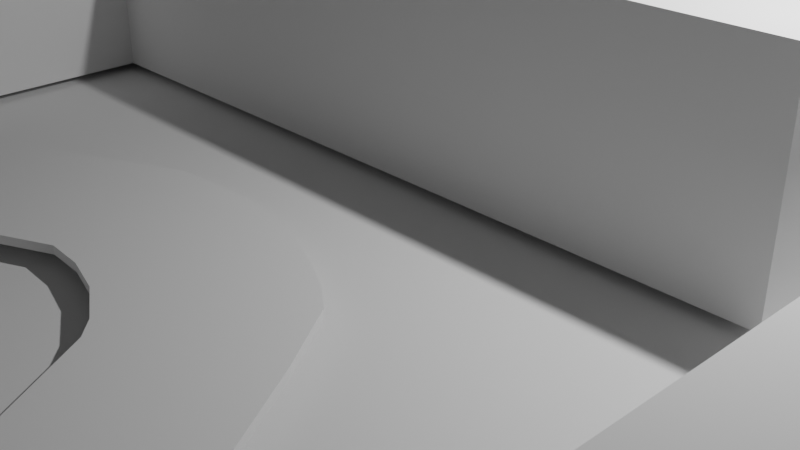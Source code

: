 # Source: crircuitoNEW.blend  (saved by Blender 4.0.36; exported with 4.5.12 LTS)
import bpy
from mathutils import Matrix  # noqa: F401  (used for matrix-valued properties, if any)

bpy.ops.wm.read_factory_settings(use_empty=True)
scene = bpy.context.scene
scene.name = 'Scene'

# ---- collections
col_collection = bpy.data.collections.new('Collection'); scene.collection.children.link(col_collection)

# ---- world
world_world = bpy.data.worlds.new('World'); scene.world = world_world
world_world.use_nodes = True; world_world.node_tree.nodes.clear()
_N = world_world.node_tree.nodes; _L = world_world.node_tree.links
n0 = _N.new('ShaderNodeOutputWorld'); n0.name = 'World Output'; n0.location = (300, 300)
n1 = _N.new('ShaderNodeBackground'); n1.name = 'Background'; n1.location = (10, 300)
n1.inputs[0].default_value = (0.05088, 0.05088, 0.05088, 1.0)
_L.new(n1.outputs[0], n0.inputs[0])
n0.is_active_output = True
world_world.color = (0.05088, 0.05088, 0.05088)
world_world.use_sun_shadow = False
world_world.sun_shadow_jitter_overblur = 0.0

# ---- cameras
cam_camera = bpy.data.cameras.new('Camera')
cam_camera.clip_end = 100.0
cam_camera.ortho_scale = 7.314

# ---- lights
light_light = bpy.data.lights.new('Light', 'POINT')
light_light.transmission_factor = 0.0
light_light.use_soft_falloff = False
light_light.energy = 1000.0
light_light.shadow_soft_size = 0.1
light_light.shadow_maximum_resolution = 0.006
light_light.use_absolute_resolution = True

# ---- meshes
me_plane_013 = bpy.data.meshes.new('Plane.013')
me_plane_013.from_pydata([(-0.8871, -1.024, 0.0), (1.01, -1.024, 0.0), (-0.8871, 1.039, 0.0), (1.01, 1.039, 0.0)], [], [(0, 1, 3, 2)])
_uv = me_plane_013.uv_layers.new(name='UVMap')
_uv.uv.foreach_set('vector', [0.0, 0.0, 1.0, 0.0, 1.0, 1.0, 0.0, 1.0])
me_plane_013.update()
me_plane_014 = bpy.data.meshes.new('Plane.014')
me_plane_014.from_pydata([(0.6098, -0.883, 0.05), (0.6341, -0.8818, 0.05), (0.6995, -0.866, 0.05), (0.759, -0.8326, 0.05), (0.8123, -0.7872, 0.05), (0.8499, -0.735, 0.05), (0.8766, -0.6708, 0.05), (0.7286, -0.6702, 0.05), (0.7086, -0.6999, 0.05), (0.6777, -0.7241, 0.05), (0.6474, -0.7387, 0.05), (0.6153, -0.7472, 0.05), (0.5759, -0.7459, 0.05), (0.5437, -0.7387, 0.05), (0.5104, -0.7217, 0.05), (0.4843, -0.6987, 0.05), (0.3721, -0.7708, 0.05), (0.3873, -0.7969, 0.05), (0.4413, -0.8411, 0.05), (0.5001, -0.8684, 0.05), (0.5674, -0.8824, 0.05), (0.191, -0.199, 0.05), (0.07886, -0.2711, 0.05), (0.06307, -0.2564, 0.05), (0.02693, -0.2361, 0.05), (-0.009206, -0.2266, 0.05), (-0.04324, -0.2252, 0.05), (-0.1099, -0.09501, 0.05), (-0.09061, -0.08519, 0.05), (-0.04745, -0.08063, 0.05), (-0.006399, -0.07957, 0.05), (0.02272, -0.08449, 0.05), (0.05009, -0.0901, 0.05), (0.08693, -0.1038, 0.05), (0.1146, -0.1168, 0.05), (0.1445, -0.1357, 0.05), (0.1536, -0.1424, 0.05), (0.131, -0.1255, 0.05), (0.06781, -0.09554, 0.05), (0.1018, -0.1099, 0.05), (-0.5474, -0.4717, 0.05), (-0.614, -0.3415, 0.05), (-0.6267, -0.3452, 0.05), (-0.6389, -0.3461, 0.05), (-0.6569, -0.3432, 0.05), (-0.6737, -0.3357, 0.05), (-0.6876, -0.324, 0.05), (-0.5673, -0.48, 0.05), (-0.611, -0.4909, 0.05), (-0.6538, -0.4926, 0.05), (-0.6989, -0.4839, 0.05), (-0.7398, -0.467, 0.05), (-0.7762, -0.4422, 0.05), (-0.8083, -0.4083, 0.05), (-0.83, -0.3725, 0.05), (-0.8451, -0.3294, 0.05), (-0.8505, -0.288, 0.05), (-0.701, -0.2989, 0.05), (-0.7037, -0.2825, 0.05), (-0.8505, 0.6939, 0.05), (-0.7037, 0.6993, 0.05), (-0.6939, 0.7246, 0.05), (-0.6777, 0.7492, 0.05), (-0.6539, 0.7713, 0.05), (-0.6279, 0.787, 0.05), (-0.6023, 0.7958, 0.05), (-0.5697, 0.8004, 0.05), (-0.5398, 0.7962, 0.05), (-0.8434, 0.7283, 0.05), (-0.8364, 0.7592, 0.05), (-0.8224, 0.7865, 0.05), (-0.8087, 0.8164, 0.05), (-0.7719, 0.8616, 0.05), (-0.7217, 0.902, 0.05), (-0.6661, 0.9292, 0.05), (-0.6054, 0.9432, 0.05), (-0.5424, 0.9438, 0.05), (-0.4819, 0.9304, 0.05), (-0.4244, 0.9034, 0.05), (-0.5124, 0.7867, 0.05), (0.7304, 0.266, 0.05), (0.6412, 0.1476, 0.05), (0.6711, 0.1315, 0.05), (0.6869, 0.1186, 0.05), (0.6991, 0.1061, 0.05), (0.709, 0.09268, 0.05), (0.7182, 0.07463, 0.05), (0.7241, 0.0563, 0.05), (0.7286, 0.03628, 0.05), (0.7293, 0.02119, 0.05), (0.7451, 0.257, 0.05), (0.7655, 0.2429, 0.05), (0.782, 0.2288, 0.05), (0.7985, 0.2121, 0.05), (0.8167, 0.1911, 0.05), (0.8317, 0.1705, 0.05), (0.8417, 0.1519, 0.05), (0.8521, 0.1326, 0.05), (0.8613, 0.1058, 0.05), (0.8672, 0.0863, 0.05), (0.8725, 0.05971, 0.05), (0.8751, 0.03047, 0.05), (0.8771, -0.003238, 0.05), (0.6098, -0.883, 0.1397), (0.6341, -0.8818, 0.1397), (0.6995, -0.866, 0.1397), (0.759, -0.8326, 0.1397), (0.8123, -0.7872, 0.1397), (0.8499, -0.735, 0.1397), (0.8766, -0.6708, 0.1397), (0.7286, -0.6702, 0.1397), (0.7086, -0.6999, 0.1397), (0.6777, -0.7241, 0.1397), (0.6474, -0.7387, 0.1397), (0.6153, -0.7472, 0.1397), (0.5759, -0.7459, 0.1397), (0.5437, -0.7387, 0.1397), (0.5104, -0.7217, 0.1397), (0.4843, -0.6987, 0.1397), (0.3721, -0.7708, 0.1397), (0.3873, -0.7969, 0.1397), (0.4413, -0.8411, 0.1397), (0.5001, -0.8684, 0.1397), (0.5674, -0.8824, 0.1397), (0.191, -0.199, 0.1397), (0.07886, -0.2711, 0.1397), (0.06307, -0.2564, 0.1397), (0.02693, -0.2361, 0.1397), (-0.009206, -0.2266, 0.1397), (-0.04324, -0.2252, 0.1397), (-0.1099, -0.09501, 0.1397), (-0.09061, -0.08519, 0.1397), (-0.04745, -0.08063, 0.1397), (-0.006399, -0.07957, 0.1397), (0.02272, -0.08449, 0.1397), (0.05009, -0.0901, 0.1397), (0.06781, -0.09554, 0.1397), (0.08693, -0.1038, 0.1397), (0.1018, -0.1099, 0.1397), (0.1146, -0.1168, 0.1397), (0.131, -0.1255, 0.1397), (0.1445, -0.1357, 0.1397), (0.1536, -0.1424, 0.1397), (-0.5474, -0.4717, 0.1397), (-0.614, -0.3415, 0.1397), (-0.6267, -0.3452, 0.1397), (-0.6389, -0.3461, 0.1397), (-0.6569, -0.3432, 0.1397), (-0.6737, -0.3357, 0.1397), (-0.6876, -0.324, 0.1397), (-0.5673, -0.48, 0.1397), (-0.611, -0.4909, 0.1397), (-0.6538, -0.4926, 0.1397), (-0.6989, -0.4839, 0.1397), (-0.7398, -0.467, 0.1397), (-0.7762, -0.4422, 0.1397), (-0.8083, -0.4083, 0.1397), (-0.83, -0.3725, 0.1397), (-0.8451, -0.3294, 0.1397), (-0.8505, -0.288, 0.1397), (-0.701, -0.2989, 0.1397), (-0.7037, -0.2825, 0.1397), (-0.8505, 0.6939, 0.1397), (-0.7037, 0.6993, 0.1397), (-0.6939, 0.7246, 0.1397), (-0.6777, 0.7492, 0.1397), (-0.6539, 0.7713, 0.1397), (-0.6279, 0.787, 0.1397), (-0.6023, 0.7958, 0.1397), (-0.5697, 0.8004, 0.1397), (-0.5398, 0.7962, 0.1397), (-0.8434, 0.7283, 0.1397), (-0.8364, 0.7592, 0.1397), (-0.8224, 0.7865, 0.1397), (-0.8087, 0.8164, 0.1397), (-0.7719, 0.8616, 0.1397), (-0.7217, 0.902, 0.1397), (-0.6661, 0.9292, 0.1397), (-0.6054, 0.9432, 0.1397), (-0.5424, 0.9438, 0.1397), (-0.4819, 0.9304, 0.1397), (-0.4244, 0.9034, 0.1397), (-0.5124, 0.7867, 0.1397), (0.7304, 0.266, 0.1397), (0.6412, 0.1476, 0.1397), (0.6711, 0.1315, 0.1397), (0.6869, 0.1186, 0.1397), (0.6991, 0.1061, 0.1397), (0.709, 0.09268, 0.1397), (0.7182, 0.07463, 0.1397), (0.7241, 0.0563, 0.1397), (0.7286, 0.03628, 0.1397), (0.7293, 0.02119, 0.1397), (0.7451, 0.257, 0.1397), (0.7655, 0.2429, 0.1397), (0.782, 0.2288, 0.1397), (0.7985, 0.2121, 0.1397), (0.8167, 0.1911, 0.1397), (0.8317, 0.1705, 0.1397), (0.8417, 0.1519, 0.1397), (0.8521, 0.1326, 0.1397), (0.8613, 0.1058, 0.1397), (0.8672, 0.0863, 0.1397), (0.8725, 0.05971, 0.1397), (0.8751, 0.03047, 0.1397), (0.8771, -0.003238, 0.1397)], [], [(1, 0, 20, 19, 18, 17, 16, 15, 14, 13, 12, 11, 10, 9, 8, 7, 6, 5, 4, 3, 2), (16, 22, 21, 15), (36, 21, 22, 23, 24, 25, 26, 27, 28, 29, 30, 31, 32, 38, 33, 39, 34, 37, 35), (40, 47, 48, 49, 50, 51, 52, 53, 54, 55, 56, 58, 57, 46, 45, 44, 43, 42, 41, 27, 26), (58, 56, 59, 60), (68, 69, 70, 71, 72, 73, 74, 75, 76, 77, 78, 79, 67, 66, 65, 64, 63, 62, 61, 60, 59), (82, 83, 84, 85, 86, 87, 88, 89, 102, 101, 100, 99, 98, 97, 96, 95, 94, 93, 92, 91, 90, 80, 81), (78, 80, 81, 79), (6, 7, 89, 102), (104, 105, 106, 107, 108, 109, 110, 111, 112, 113, 114, 115, 116, 117, 118, 119, 120, 121, 122, 123, 103), (119, 118, 124, 125), (142, 141, 140, 139, 138, 137, 136, 135, 134, 133, 132, 131, 130, 129, 128, 127, 126, 125, 124), (143, 129, 130, 144, 145, 146, 147, 148, 149, 160, 161, 159, 158, 157, 156, 155, 154, 153, 152, 151, 150), (161, 163, 162, 159), (171, 162, 163, 164, 165, 166, 167, 168, 169, 170, 182, 181, 180, 179, 178, 177, 176, 175, 174, 173, 172), (185, 184, 183, 193, 194, 195, 196, 197, 198, 199, 200, 201, 202, 203, 204, 205, 192, 191, 190, 189, 188, 187, 186), (181, 182, 184, 183), (109, 205, 192, 110), (91, 92, 195, 194), (43, 44, 147, 146), (92, 93, 196, 195), (44, 45, 148, 147), (93, 94, 197, 196), (45, 46, 149, 148), (94, 95, 198, 197), (47, 40, 143, 150), (95, 96, 199, 198), (48, 47, 150, 151), (96, 97, 200, 199), (49, 48, 151, 152), (0, 1, 104, 103), (97, 98, 201, 200), (50, 49, 152, 153), (1, 2, 105, 104), (98, 99, 202, 201), (51, 50, 153, 154), (2, 3, 106, 105), (99, 100, 203, 202), (52, 51, 154, 155), (3, 4, 107, 106), (100, 101, 204, 203), (53, 52, 155, 156), (4, 5, 108, 107), (101, 102, 205, 204), (54, 53, 156, 157), (5, 6, 109, 108), (55, 54, 157, 158), (56, 55, 158, 159), (7, 8, 111, 110), (6, 102, 205, 109), (46, 57, 160, 149), (8, 9, 112, 111), (89, 7, 110, 192), (57, 58, 161, 160), (9, 10, 113, 112), (10, 11, 114, 113), (59, 56, 159, 162), (11, 12, 115, 114), (58, 60, 163, 161), (12, 13, 116, 115), (13, 14, 117, 116), (60, 61, 164, 163), (14, 15, 118, 117), (61, 62, 165, 164), (62, 63, 166, 165), (16, 17, 120, 119), (63, 64, 167, 166), (17, 18, 121, 120), (64, 65, 168, 167), (18, 19, 122, 121), (65, 66, 169, 168), (19, 20, 123, 122), (66, 67, 170, 169), (20, 0, 103, 123), (68, 59, 162, 171), (15, 21, 124, 118), (69, 68, 171, 172), (22, 16, 119, 125), (70, 69, 172, 173), (71, 70, 173, 174), (23, 22, 125, 126), (72, 71, 174, 175), (24, 23, 126, 127), (73, 72, 175, 176), (25, 24, 127, 128), (74, 73, 176, 177), (26, 25, 128, 129), (75, 74, 177, 178), (76, 75, 178, 179), (28, 27, 130, 131), (77, 76, 179, 180), (29, 28, 131, 132), (78, 77, 180, 181), (30, 29, 132, 133), (67, 79, 182, 170), (31, 30, 133, 134), (32, 31, 134, 135), (80, 78, 181, 183), (33, 38, 136, 137), (79, 81, 184, 182), (34, 39, 138, 139), (82, 81, 184, 185), (35, 37, 140, 141), (83, 82, 185, 186), (36, 35, 141, 142), (84, 83, 186, 187), (21, 36, 142, 124), (85, 84, 187, 188), (37, 34, 139, 140), (86, 85, 188, 189), (38, 32, 135, 136), (87, 86, 189, 190), (39, 33, 137, 138), (88, 87, 190, 191), (40, 26, 129, 143), (89, 88, 191, 192), (27, 41, 144, 130), (80, 90, 193, 183), (41, 42, 145, 144), (90, 91, 194, 193), (42, 43, 146, 145)])
_uv = me_plane_014.uv_layers.new(name='UVMap')
_uv.uv.foreach_set('vector', [0.0, 0.0, 0.0, 0.0, 0.0, 0.0, 0.0, 0.0, 0.0, 0.0, 0.0, 0.0, 0.0, 0.0, 0.0, 0.0, 0.0, 0.0, 0.0, 0.0, 0.0, 0.0, 0.0, 0.0, 0.0, 0.0, 0.0, 0.0, 0.0, 0.0, 0.0, 0.0, 0.0, 0.0, 0.0, 0.0, 0.0, 0.0, 0.0, 0.0, 0.0, 0.0, 0.0, 0.0, 0.0, 0.0, 0.0, 0.0, 0.0, 0.0, 0.0, 0.0, 0.0, 0.0, 0.0, 0.0, 0.0, 0.0, 0.0, 0.0, 0.0, 0.0, 0.0, 0.0, 0.0, 0.0, 0.0, 0.0, 0.0, 0.0, 0.0, 0.0, 0.0, 0.0, 0.0, 0.0, 0.0, 0.0, 0.0, 0.0, 0.0, 0.0, 0.0, 0.0, 0.0, 0.0, 0.0, 0.0, 0.0, 0.0, 0.0, 0.0, 0.0, 0.0, 0.0, 0.0, 0.0, 0.0, 0.0, 0.0, 0.0, 0.0, 0.0, 0.0, 0.0, 0.0, 0.0, 0.0, 0.0, 0.0, 0.0, 0.0, 0.0, 0.0, 0.0, 0.0, 0.0, 0.0, 0.0, 0.0, 0.0, 0.0, 0.0, 0.0, 0.0, 0.0, 0.0, 0.0, 0.0, 0.0, 0.0, 0.0, 0.0, 0.0, 0.0, 0.0, 0.0, 0.0, 0.0, 0.0, 0.0, 0.0, 0.0, 0.0, 0.0, 0.0, 0.0, 0.0, 0.0, 0.0, 0.0, 0.0, 0.0, 0.0, 0.0, 0.0, 0.0, 0.0, 0.0, 0.0, 0.0, 0.0, 0.0, 0.0, 0.0, 0.0, 0.0, 0.0, 0.0, 0.0, 0.0, 0.0, 0.0, 0.0, 0.0, 0.0, 0.0, 0.0, 0.0, 0.0, 0.0, 0.0, 0.0, 0.0, 0.0, 0.0, 0.0, 0.0, 0.0, 0.0, 0.0, 0.0, 0.0, 0.0, 0.0, 0.0, 0.0, 0.0, 0.0, 0.0, 0.0, 0.0, 0.0, 0.0, 0.0, 0.0, 0.0, 0.0, 0.0, 0.0, 0.0, 0.0, 0.0, 0.0, 0.0, 0.0, 0.0, 0.0, 0.0, 0.0, 0.0, 0.0, 0.0, 0.0, 0.0, 0.0, 0.0, 0.0, 0.0, 0.0, 0.0, 0.0, 0.0, 0.0, 0.0, 0.0, 0.0, 0.0, 0.0, 0.0, 0.0, 0.0, 0.0, 0.0, 0.0, 0.0, 0.0, 0.0, 0.0, 0.0, 0.0, 0.0, 0.0, 0.0, 0.0, 0.0, 0.0, 0.0, 0.0, 0.0, 0.0, 0.0, 0.0, 0.0, 0.0, 0.0, 0.0, 0.0, 0.0, 0.0, 0.0, 0.0, 0.0, 0.0, 0.0, 0.0, 0.0, 0.0, 0.0, 0.0, 0.0, 0.0, 0.0, 0.0, 0.0, 0.0, 0.0, 0.0, 0.0, 0.0, 0.0, 0.0, 0.0, 0.0, 0.0, 0.0, 0.0, 0.0, 0.0, 0.0, 0.0, 0.0, 0.0, 0.0, 0.0, 0.0, 0.0, 0.0, 0.0, 0.0, 0.0, 0.0, 0.0, 0.0, 0.0, 0.0, 0.0, 0.0, 0.0, 0.0, 0.0, 0.0, 0.0, 0.0, 0.0, 0.0, 0.0, 0.0, 0.0, 0.0, 0.0, 0.0, 0.0, 0.0, 0.0, 0.0, 0.0, 0.0, 0.0, 0.0, 0.0, 0.0, 0.0, 0.0, 0.0, 0.0, 0.0, 0.0, 0.0, 0.0, 0.0, 0.0, 0.0, 0.0, 0.0, 0.0, 0.0, 0.0, 0.0, 0.0, 0.0, 0.0, 0.0, 0.0, 0.0, 0.0, 0.0, 0.0, 0.0, 0.0, 0.0, 0.0, 0.0, 0.0, 0.0, 0.0, 0.0, 0.0, 0.0, 0.0, 0.0, 0.0, 0.0, 0.0, 0.0, 0.0, 0.0, 0.0, 0.0, 0.0, 0.0, 0.0, 0.0, 0.0, 0.0, 0.0, 0.0, 0.0, 0.0, 0.0, 0.0, 0.0, 0.0, 0.0, 0.0, 0.0, 0.0, 0.0, 0.0, 0.0, 0.0, 0.0, 0.0, 0.0, 0.0, 0.0, 0.0, 0.0, 0.0, 0.0, 0.0, 0.0, 0.0, 0.0, 0.0, 0.0, 0.0, 0.0, 0.0, 0.0, 0.0, 0.0, 0.0, 0.0, 0.0, 0.0, 0.0, 0.0, 0.0, 0.0, 0.0, 0.0, 0.0, 0.0, 0.0, 0.0, 0.0, 0.0, 0.0, 0.0, 0.0, 0.0, 0.0, 0.0, 0.0, 0.0, 0.0, 0.0, 0.0, 0.0, 0.0, 0.0, 0.0, 0.0, 0.0, 0.0, 0.0, 0.0, 0.0, 0.0, 0.0, 0.0, 0.0, 0.0, 0.0, 0.0, 0.0, 0.0, 0.0, 0.0, 0.0, 0.0, 0.0, 0.0, 0.0, 0.0, 0.0, 0.0, 0.0, 0.0, 0.0, 0.0, 0.0, 0.0, 0.0, 0.0, 0.0, 0.0, 0.0, 0.0, 0.0, 0.0, 0.0, 0.0, 0.0, 0.0, 0.0, 0.0, 0.0, 0.0, 0.0, 0.0, 0.0, 0.0, 0.0, 0.0, 0.0, 0.0, 0.0, 0.0, 0.0, 0.0, 0.0, 0.0, 0.0, 0.0, 0.0, 0.0, 0.0, 0.0, 0.0, 0.0, 0.0, 0.0, 0.0, 0.0, 0.0, 0.0, 0.0, 0.0, 0.0, 0.0, 0.0, 0.0, 0.0, 0.0, 0.0, 0.0, 0.0, 0.0, 0.0, 0.0, 0.0, 0.0, 0.0, 0.0, 0.0, 0.0, 0.0, 0.0, 0.0, 0.0, 0.0, 0.0, 0.0, 0.0, 0.0, 0.0, 0.0, 0.0, 0.0, 0.0, 0.0, 0.0, 0.0, 0.0, 0.0, 0.0, 0.0, 0.0, 0.0, 0.0, 0.0, 0.0, 0.0, 0.0, 0.0, 0.0, 0.0, 0.0, 0.0, 0.0, 0.0, 0.0, 0.0, 0.0, 0.0, 0.0, 0.0, 0.0, 0.0, 0.0, 0.0, 0.0, 0.0, 0.0, 0.0, 0.0, 0.0, 0.0, 0.0, 0.0, 0.0, 0.0, 0.0, 0.0, 0.0, 0.0, 0.0, 0.0, 0.0, 0.0, 0.0, 0.0, 0.0, 0.0, 0.0, 0.0, 0.0, 0.0, 0.0, 0.0, 0.0, 0.0, 0.0, 0.0, 0.0, 0.0, 0.0, 0.0, 0.0, 0.0, 0.0, 0.0, 0.0, 0.0, 0.0, 0.0, 0.0, 0.0, 0.0, 0.0, 0.0, 0.0, 0.0, 0.0, 0.0, 0.0, 0.0, 0.0, 0.0, 0.0, 0.0, 0.0, 0.0, 0.0, 0.0, 0.0, 0.0, 0.0, 0.0, 0.0, 0.0, 0.0, 0.0, 0.0, 0.0, 0.0, 0.0, 0.0, 0.0, 0.0, 0.0, 0.0, 0.0, 0.0, 0.0, 0.0, 0.0, 0.0, 0.0, 0.0, 0.0, 0.0, 0.0, 0.0, 0.0, 0.0, 0.0, 0.0, 0.0, 0.0, 0.0, 0.0, 0.0, 0.0, 0.0, 0.0, 0.0, 0.0, 0.0, 0.0, 0.0, 0.0, 0.0, 0.0, 0.0, 0.0, 0.0, 0.0, 0.0, 0.0, 0.0, 0.0, 0.0, 0.0, 0.0, 0.0, 0.0, 0.0, 0.0, 0.0, 0.0, 0.0, 0.0, 0.0, 0.0, 0.0, 0.0, 0.0, 0.0, 0.0, 0.0, 0.0, 0.0, 0.0, 0.0, 0.0, 0.0, 0.0, 0.0, 0.0, 0.0, 0.0, 0.0, 0.0, 0.0, 0.0, 0.0, 0.0, 0.0, 0.0, 0.0, 0.0, 0.0, 0.0, 0.0, 0.0, 0.0, 0.0, 0.0, 0.0, 0.0, 0.0, 0.0, 0.0, 0.0, 0.0, 0.0, 0.0, 0.0, 0.0, 0.0, 0.0, 0.0, 0.0, 0.0, 0.0, 0.0, 0.0, 0.0, 0.0, 0.0, 0.0, 0.0, 0.0, 0.0, 0.0, 0.0, 0.0, 0.0, 0.0, 0.0, 0.0, 0.0, 0.0, 0.0, 0.0, 0.0, 0.0, 0.0, 0.0, 0.0, 0.0, 0.0, 0.0, 0.0, 0.0, 0.0, 0.0, 0.0, 0.0, 0.0, 0.0, 0.0, 0.0, 0.0, 0.0, 0.0, 0.0, 0.0, 0.0, 0.0, 0.0, 0.0, 0.0, 0.0, 0.0, 0.0, 0.0, 0.0, 0.0, 0.0, 0.0, 0.0, 0.0, 0.0, 0.0, 0.0, 0.0, 0.0, 0.0, 0.0, 0.0, 0.0, 0.0, 0.0, 0.0, 0.0, 0.0, 0.0, 0.0, 0.0, 0.0, 0.0, 0.0, 0.0, 0.0, 0.0, 0.0, 0.0, 0.0, 0.0, 0.0, 0.0, 0.0, 0.0, 0.0, 0.0, 0.0, 0.0, 0.0, 0.0, 0.0, 0.0, 0.0, 0.0, 0.0, 0.0, 0.0, 0.0, 0.0, 0.0, 0.0, 0.0, 0.0, 0.0, 0.0, 0.0, 0.0, 0.0, 0.0, 0.0, 0.0, 0.0, 0.0, 0.0, 0.0, 0.0, 0.0, 0.0, 0.0, 0.0, 0.0, 0.0, 0.0, 0.0, 0.0, 0.0, 0.0, 0.0, 0.0, 0.0, 0.0, 0.0, 0.0, 0.0, 0.0, 0.0, 0.0, 0.0, 0.0, 0.0, 0.0, 0.0, 0.0, 0.0, 0.0, 0.0, 0.0, 0.0, 0.0, 0.0, 0.0, 0.0, 0.0, 0.0, 0.0, 0.0, 0.0, 0.0, 0.0, 0.0, 0.0, 0.0, 0.0, 0.0, 0.0, 0.0, 0.0, 0.0, 0.0, 0.0, 0.0, 0.0, 0.0, 0.0, 0.0, 0.0, 0.0, 0.0, 0.0, 0.0, 0.0, 0.0, 0.0, 0.0, 0.0, 0.0, 0.0, 0.0, 0.0, 0.0, 0.0, 0.0, 0.0, 0.0, 0.0, 0.0, 0.0, 0.0, 0.0, 0.0, 0.0, 0.0, 0.0, 0.0, 0.0, 0.0, 0.0, 0.0, 0.0, 0.0, 0.0, 0.0, 0.0, 0.0, 0.0, 0.0, 0.0, 0.0, 0.0, 0.0, 0.0, 0.0, 0.0, 0.0, 0.0, 0.0, 0.0, 0.0, 0.0, 0.0, 0.0, 0.0, 0.0, 0.0, 0.0, 0.0, 0.0, 0.0, 0.0, 0.0, 0.0, 0.0, 0.0, 0.0, 0.0, 0.0, 0.0, 0.0, 0.0, 0.0, 0.0, 0.0, 0.0, 0.0, 0.0, 0.0, 0.0, 0.0, 0.0, 0.0, 0.0, 0.0, 0.0, 0.0, 0.0, 0.0, 0.0, 0.0, 0.0, 0.0, 0.0, 0.0, 0.0, 0.0, 0.0, 0.0, 0.0, 0.0, 0.0, 0.0, 0.0, 0.0, 0.0, 0.0, 0.0, 0.0, 0.0, 0.0, 0.0, 0.0, 0.0, 0.0, 0.0, 0.0, 0.0, 0.0, 0.0, 0.0, 0.0, 0.0, 0.0, 0.0, 0.0, 0.0, 0.0, 0.0, 0.0, 0.0, 0.0, 0.0, 0.0, 0.0, 0.0, 0.0, 0.0, 0.0, 0.0, 0.0, 0.0, 0.0, 0.0, 0.0, 0.0, 0.0, 0.0, 0.0, 0.0, 0.0, 0.0, 0.0, 0.0, 0.0, 0.0, 0.0, 0.0, 0.0, 0.0, 0.0, 0.0, 0.0, 0.0, 0.0, 0.0, 0.0, 0.0, 0.0, 0.0, 0.0, 0.0, 0.0, 0.0, 0.0, 0.0, 0.0, 0.0, 0.0, 0.0, 0.0, 0.0, 0.0, 0.0, 0.0, 0.0, 0.0, 0.0, 0.0, 0.0, 0.0, 0.0, 0.0, 0.0, 0.0, 0.0, 0.0, 0.0, 0.0, 0.0, 0.0, 0.0, 0.0, 0.0, 0.0, 0.0, 0.0, 0.0, 0.0, 0.0, 0.0, 0.0, 0.0, 0.0, 0.0, 0.0, 0.0, 0.0, 0.0, 0.0, 0.0, 0.0, 0.0, 0.0, 0.0, 0.0, 0.0, 0.0, 0.0, 0.0, 0.0, 0.0, 0.0, 0.0, 0.0, 0.0, 0.0, 0.0, 0.0, 0.0, 0.0, 0.0, 0.0, 0.0, 0.0, 0.0, 0.0, 0.0, 0.0, 0.0, 0.0, 0.0, 0.0, 0.0, 0.0, 0.0, 0.0, 0.0, 0.0, 0.0, 0.0, 0.0, 0.0, 0.0, 0.0, 0.0, 0.0, 0.0, 0.0, 0.0, 0.0, 0.0, 0.0, 0.0, 0.0, 0.0, 0.0, 0.0, 0.0, 0.0, 0.0, 0.0, 0.0, 0.0, 0.0, 0.0, 0.0, 0.0, 0.0, 0.0, 0.0, 0.0, 0.0, 0.0, 0.0, 0.0, 0.0, 0.0, 0.0, 0.0, 0.0, 0.0, 0.0, 0.0, 0.0, 0.0, 0.0, 0.0, 0.0, 0.0, 0.0, 0.0, 0.0, 0.0, 0.0, 0.0, 0.0, 0.0, 0.0, 0.0, 0.0, 0.0, 0.0, 0.0, 0.0, 0.0, 0.0, 0.0, 0.0, 0.0, 0.0, 0.0, 0.0, 0.0, 0.0, 0.0, 0.0, 0.0])
me_plane_014.update()
me_plane_001 = bpy.data.meshes.new('Plane.001')
me_plane_001.from_pydata([(-0.3921, 0.2136, 0.0), (-0.6396, 0.6261, 0.0), (-0.3921, 0.6261, 0.0), (-0.6396, -0.1988, 0.0), (-0.3921, -0.1988, 0.0), (-0.3921, 0.04865, 0.0), (0.3503, 0.04865, 0.0), (0.3503, 0.2136, 0.0), (-0.3921, 0.2136, 2.289), (-0.3921, 0.04865, 2.289), (0.3503, 0.04865, 2.289), (0.3503, 0.2136, 2.289), (-0.6396, 0.6261, 2.289), (-0.3921, 0.6261, 2.289), (-0.3921, -0.1988, 2.289), (-0.6396, -0.1988, 2.289)], [], [(1, 3, 4, 2), (5, 0, 7, 6), (12, 13, 14, 15), (9, 10, 11, 8), (4, 3, 15, 14), (1, 2, 13, 12), (6, 7, 11, 10), (0, 5, 9, 8), (3, 1, 12, 15), (2, 4, 14, 13), (7, 0, 8, 11), (5, 6, 10, 9)])
_uv = me_plane_001.uv_layers.new(name='UVMap')
_uv.uv.foreach_set('vector', [0.0, 0.0, 0.0, 0.0, 0.0, 0.0, 0.0, 0.0, 0.0, 0.0, 0.0, 0.0, 0.0, 0.0, 0.0, 0.0, 0.0, 0.0, 0.0, 0.0, 0.0, 0.0, 0.0, 0.0, 0.0, 0.0, 0.0, 0.0, 0.0, 0.0, 0.0, 0.0, 0.0, 0.0, 0.0, 0.0, 0.0, 0.0, 0.0, 0.0, 0.0, 0.0, 0.0, 0.0, 0.0, 0.0, 0.0, 0.0, 0.0, 0.0, 0.0, 0.0, 0.0, 0.0, 0.0, 0.0, 0.0, 0.0, 0.0, 0.0, 0.0, 0.0, 0.0, 0.0, 0.0, 0.0, 0.0, 0.0, 0.0, 0.0, 0.0, 0.0, 0.0, 0.0, 0.0, 0.0, 0.0, 0.0, 0.0, 0.0, 0.0, 0.0, 0.0, 0.0, 0.0, 0.0, 0.0, 0.0, 0.0, 0.0, 0.0, 0.0, 0.0, 0.0, 0.0, 0.0])
me_plane_001.update()
me_plane_002 = bpy.data.meshes.new('Plane.002')
me_plane_002.from_pydata([(0.5978, 0.1311, 0.0), (0.4328, 0.1311, 0.0), (0.4328, -0.5288, 0.0), (0.5978, -0.5288, 0.0), (0.5978, 0.1311, 1.414), (0.4328, 0.1311, 1.414), (0.4328, -0.5288, 1.414), (0.5978, -0.5288, 1.414)], [], [(1, 0, 3, 2), (5, 6, 7, 4), (1, 2, 6, 5), (2, 3, 7, 6), (0, 1, 5, 4), (3, 0, 4, 7)])
_uv = me_plane_002.uv_layers.new(name='UVMap')
_uv.uv.foreach_set('vector', [0.0, 0.0, 0.0, 0.0, 0.0, 0.0, 0.0, 0.0, 0.0, 0.0, 0.0, 0.0, 0.0, 0.0, 0.0, 0.0, 0.0, 0.0, 0.0, 0.0, 0.0, 0.0, 0.0, 0.0, 0.0, 0.0, 0.0, 0.0, 0.0, 0.0, 0.0, 0.0, 0.0, 0.0, 0.0, 0.0, 0.0, 0.0, 0.0, 0.0, 0.0, 0.0, 0.0, 0.0, 0.0, 0.0, 0.0, 0.0])
me_plane_002.update()
me_plane_004 = bpy.data.meshes.new('Plane.004')
me_plane_004.from_pydata([(-0.8871, -1.024, 0.0), (-0.8871, -0.6938, 0.0), (0.02033, -0.6938, 0.0), (0.02033, -1.024, 0.0), (-0.8871, -1.024, 3.463), (-0.8871, -0.6938, 3.463), (0.02033, -0.6938, 3.463), (0.02033, -1.024, 3.463), (-1.055, -1.024, 0.0), (-1.055, -1.024, 3.463), (-0.8871, 1.039, 3.463), (-0.8871, 1.039, 0.0), (-1.055, 1.039, 3.463), (-1.055, 1.039, 0.0), (-0.8871, -0.6938, 3.463), (-0.8871, -0.6938, 0.0), (-0.8871, 1.039, 3.463), (-0.8871, 1.039, 0.0)], [(1, 11), (5, 10)], [(1, 0, 3, 2), (5, 6, 7, 4), (3, 0, 4, 7), (1, 2, 6, 5), (2, 3, 7, 6), (4, 0, 8, 9), (16, 4, 9, 12), (0, 17, 13, 8), (8, 13, 12, 9), (11, 10, 12, 13), (15, 14, 16, 17)])
_uv = me_plane_004.uv_layers.new(name='UVMap')
_uv.uv.foreach_set('vector', [0.0, 0.0, 0.0, 0.0, 0.0, 0.0, 0.0, 0.0, 0.0, 0.0, 0.0, 0.0, 0.0, 0.0, 0.0, 0.0, 0.0, 0.0, 0.0, 0.0, 0.0, 0.0, 0.0, 0.0, 0.0, 0.0, 0.0, 0.0, 0.0, 0.0, 0.0, 0.0, 0.0, 0.0, 0.0, 0.0, 0.0, 0.0, 0.0, 0.0, 0.0, 0.0, 0.0, 0.0, 0.0, 0.0, 0.0, 0.0, 0.0, 0.0, 0.0, 0.0, 0.0, 0.0, 0.0, 0.0, 0.0, 0.0, 0.0, 0.0, 0.0, 0.0, 0.0, 0.0, 0.0, 0.0, 0.0, 0.0, 0.0, 0.0, 0.0, 0.0, 0.0, 0.0, 0.0, 0.0, 0.0, 0.0, 0.0, 0.0, 0.0, 0.0, 0.0, 0.0, 0.0, 0.0, 0.0, 0.0])
me_plane_004.update()

# ---- objects
ob_light = bpy.data.objects.new('Light', light_light)
ob_camera = bpy.data.objects.new('Camera', cam_camera)
ob_plane = bpy.data.objects.new('Plane', me_plane_013)
ob_plane_001 = bpy.data.objects.new('Plane.001', me_plane_014)
ob_plane_002 = bpy.data.objects.new('Plane.002', me_plane_001)
ob_plane_003 = bpy.data.objects.new('Plane.003', me_plane_002)
ob_plane_005 = bpy.data.objects.new('Plane.005', me_plane_004)

# ---- transforms, parenting, visibility, modifiers, constraints
ob_light.location = (4.076, 1.005, 5.904)
ob_light.rotation_euler = (0.6503, 0.05522, 1.866)
ob_light.lock_rotations_4d = False
ob_light.empty_display_type = 'ARROWS'
ob_light.color = (0.0, 0.0, 0.0, 0.0)
ob_light.lineart.crease_threshold = 0.0
ob_camera.location = (7.359, -6.926, 4.958)
ob_camera.rotation_euler = (1.109, 0.0, 0.8149)
ob_camera.lock_rotations_4d = False
ob_camera.empty_display_type = 'ARROWS'
ob_camera.color = (0.0, 0.0, 0.0, 0.0)
ob_camera.display_type = 'WIRE'
ob_camera.lineart.crease_threshold = 0.0
ob_plane.location = (-0.2464, -0.5898, 0.3617)
ob_plane.scale = (12.12, 12.12, 1.0)
ob_plane_001.location = (-0.2464, -0.5898, 0.45)
ob_plane_001.scale = (12.12, 12.12, 1.0)
ob_plane_002.location = (-0.2464, -0.5898, 0.45)
ob_plane_002.scale = (12.12, 12.12, 1.0)
ob_plane_003.location = (-0.2464, -0.5898, 0.45)
ob_plane_003.scale = (12.12, 12.12, 1.0)
ob_plane_005.location = (-0.2464, -0.5898, 0.45)
ob_plane_005.scale = (12.12, 12.12, 1.0)

# ---- collection membership
col_collection.objects.link(ob_light)
col_collection.objects.link(ob_camera)
col_collection.objects.link(ob_plane)
col_collection.objects.link(ob_plane_001)
col_collection.objects.link(ob_plane_002)
col_collection.objects.link(ob_plane_003)
col_collection.objects.link(ob_plane_005)

# ---- scene / render settings (as saved in the file)
scene.camera = ob_camera
scene.frame_start = 1; scene.frame_end = 250; scene.frame_set(1)
scene.render.engine = 'BLENDER_EEVEE_NEXT'
scene.cycles.sampling_pattern = 'TABULATED_SOBOL'
scene.view_settings.view_transform = 'Filmic'
bpy.context.view_layer.update()
